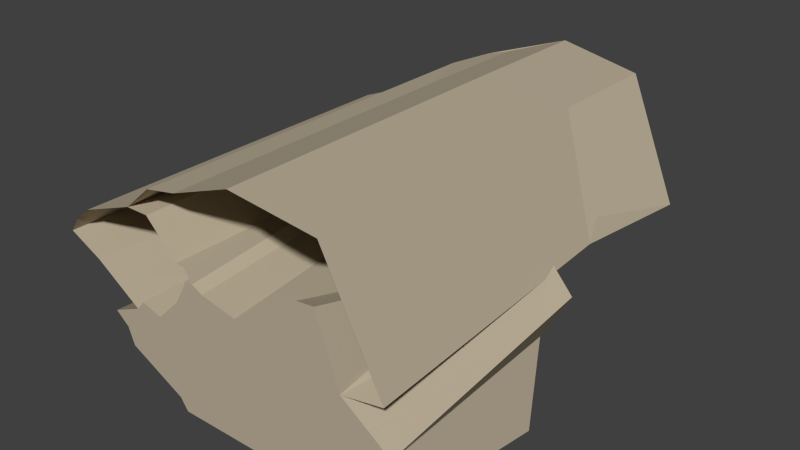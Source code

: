 # Source: mountain2.blend  (saved by Blender 2.74.0; exported with 4.5.12 LTS)
import bpy
from mathutils import Matrix  # noqa: F401  (used for matrix-valued properties, if any)

bpy.ops.wm.read_factory_settings(use_empty=True)
scene = bpy.context.scene
scene.name = 'Scene'

# ---- collections
col_collection_1 = bpy.data.collections.new('Collection 1'); scene.collection.children.link(col_collection_1)

# ---- materials (node trees are filled in below, after node groups)
mat_material_001 = bpy.data.materials.new('Material.001')
mat_material_001.alpha_threshold = 0.0
mat_material_001.use_transparent_shadow = False
mat_material_001.diffuse_color = (0.5003, 0.4304, 0.3154, 1.0)
mat_material_001.roughness = 0.5

# ---- material node trees

# ---- world
world_world = bpy.data.worlds.new('World'); scene.world = world_world
world_world.color = (0.05088, 0.05088, 0.05088)
world_world.use_sun_shadow = False
world_world.sun_shadow_jitter_overblur = 0.0
world_world.cycles.sampling_method = 'MANUAL'
world_world.cycles.sample_map_resolution = 256

# ---- meshes
me_cube_102 = bpy.data.meshes.new('Cube.102')
me_cube_102.from_pydata([(-4.133, -10.16, -1.787), (-1.428, -10.16, -5.911), (4.469, -10.16, -5.911), (9.356, 0.644, -2.98), (-4.133, 0.8086, -1.521), (-1.179, 0.09045, -4.597), (4.717, -0.7453, -5.118), (9.356, -10.16, -3.424), (-1.82, -10.16, -5.338), (-1.572, 0.1236, -3.901), (4.981, -10.16, -5.338), (4.981, -1.349, -7.05), (8.179, -10.16, -6.937), (8.179, -6.877, -6.937), (10.02, -10.16, -5.338), (10.05, -0.9009, -6.77), (-4.709, -10.16, -3.891), (-4.709, -2.562, -5.47), (-5.018, -10.16, -3.036), (-5.018, 0.119, -3.422), (-5.712, -10.16, -2.466), (-5.712, 0.04193, -2.799), (10.08, 1.839, -1.275), (10.08, -10.16, -2.61), (7.636, 2.174, 1.119), (7.636, -10.16, -0.86), (-3.721, -10.16, -1.304), (-3.721, 0.6093, -1.076), (-2.635, -10.16, -1.606), (-2.635, 0.4324, -1.542), (-1.398, -10.16, -0.3948), (-1.398, 0.6326, 0.01018), (-0.693, -10.16, 0.8385), (-0.693, 1.29, 1.873), (-0.3155, -10.16, 0.8385), (-0.3155, 1.383, 1.931), (0.2382, -10.16, 0.5616), (0.2382, 1.249, 1.522), (2.101, -10.16, 0.1841), (2.101, 1.035, 1.434), (5.574, -10.16, 2.349), (4.446, 1.801, -1.68), (6.48, -10.16, 2.449), (5.353, 1.841, -1.536), (-4.133, 5.976, -1.787), (-3.746, 5.877, -1.304), (-2.66, 4.437, -1.606), (-1.473, 7.357, -0.3948), (-0.693, 8.735, 0.8385), (-0.3155, 8.845, 0.8385), (-0.7182, -10.16, 1.468), (-0.7182, 3.995, 1.468), (-0.7182, 9.396, 1.468), (-1.196, -10.16, 1.493), (-1.196, 4.16, 1.493), (-1.196, 8.445, 1.493), (-2.807, -10.16, 3.129), (-2.807, 4.766, 3.129), (-2.807, 9.052, 3.129), (-3.99, -10.16, 3.129), (-3.99, 4.436, 3.129), (-3.99, 8.721, 3.129), (-6.91, -10.16, 2.072), (-6.91, 3.719, 2.072), (-6.91, 8.004, 2.072), (-7.79, -10.16, 1.367), (-7.79, 2.617, 1.367), (-7.79, 6.771, 1.367), (-8.269, -10.16, 0.6371), (-8.269, -1.958, 0.6371), (-8.269, 3.443, 0.6371), (-6.507, -10.16, -0.2186), (-6.507, 1.955, -0.2186), (-6.507, 6.109, -0.2186), (-6.759, 6.66, 0.6371), (-2.886, 7.799, -0.7141), (6.342, 0.05974, -4.967), (-0.6678, 11.66, 1.468), (-1.146, 11.49, 1.493), (-2.681, 12.15, 3.129), (-2.933, 12.26, 3.129), (0.03686, 9.065, 0.5616), (2.327, 11.05, 0.1841), (1.547, 11.9, 1.895), (4.572, 11.23, -3.302), (5.378, 11.37, -3.202), (8.089, 11.95, -0.86), (8.893, 5.128, -0.4573), (9.75, -10.16, -0.4573), (9.75, 11.13, -0.4573), (6.73, 6.01, 5.306), (6.781, -10.16, 5.306), (6.781, 11.97, 5.306), (2.175, 6.01, 5.81), (2.225, -10.16, 5.81), (2.225, 12.84, 5.81), (-0.9713, 6.01, 4.677), (-0.9209, -10.16, 4.677), (-0.9209, 12.84, 4.677), (-2.555, -10.16, 4.362), (-2.555, 4.436, 4.362), (-2.555, 9.837, 4.362), (-2.052, 12.26, 4.362)], [], [(21, 20, 0, 4), (4, 0, 26, 27), (3, 22, 23, 7), (1, 5, 6, 2), (15, 3, 7, 14), (22, 24, 25, 23), (5, 1, 8, 9), (6, 11, 10, 2), (11, 13, 12, 10), (13, 15, 14, 12), (9, 8, 16, 17), (17, 16, 18, 19), (19, 18, 20, 21), (27, 26, 28, 29), (29, 28, 30, 31), (31, 30, 32, 33), (33, 32, 34, 35), (35, 34, 36, 37), (37, 36, 38, 39), (39, 38, 40, 41), (41, 40, 42, 43), (24, 43, 42, 25), (13, 76, 15), (0, 20, 18, 16, 8, 1, 2, 10, 12, 14, 7, 23, 25, 42, 40, 38, 36, 34, 32, 30, 28, 26), (31, 47, 48, 33), (27, 45, 46, 29), (33, 48, 49, 35), (29, 46, 47, 31), (4, 44, 45, 27), (49, 52, 51, 35), (34, 35, 51, 50), (52, 55, 54, 51), (50, 51, 54, 53), (55, 58, 57, 54), (53, 54, 57, 56), (58, 61, 60, 57), (56, 57, 60, 59), (61, 64, 63, 60), (59, 60, 63, 62), (64, 67, 66, 63), (62, 63, 66, 65), (67, 70, 69, 66), (65, 66, 69, 68), (70, 73, 72, 69), (68, 69, 72, 71), (44, 4, 72, 73), (71, 72, 4, 0), (67, 74, 70), (45, 75, 46), (46, 75, 47), (45, 44, 73, 74, 67, 64, 61, 58, 55, 52, 49, 48, 47, 75), (70, 74, 73), (3, 15, 76, 11, 6, 5, 9, 17, 19, 21, 4, 27, 29, 31, 33, 35, 37, 39, 41, 43, 24, 22), (11, 76, 13), (61, 80, 79, 58), (58, 79, 78, 55), (55, 78, 77, 52), (81, 37, 35, 49), (77, 81, 49, 52), (82, 39, 37, 81), (82, 81, 83), (81, 77, 83), (84, 41, 39, 82), (85, 43, 41, 84), (86, 24, 43, 85), (24, 86, 89, 87), (25, 24, 87, 88), (87, 89, 92, 90), (88, 87, 90, 91), (90, 92, 95, 93), (91, 90, 93, 94), (93, 95, 98, 96), (94, 93, 96, 97), (61, 101, 102, 80), (60, 100, 101, 61), (60, 59, 99, 100), (96, 98, 102, 101), (101, 100, 96), (96, 100, 99, 97), (78, 79, 80, 102, 98, 95, 92, 89, 86, 85, 84, 82, 83, 77)])
me_cube_102.materials.append(mat_material_001)
me_cube_102.use_remesh_preserve_volume = False
me_cube_102.use_remesh_preserve_attributes = False
me_cube_102.use_mirror_vertex_groups = False
me_cube_102.update()
me_cube_102.normals_split_custom_set([tuple(v) for v in zip(*[iter([-0.5272, 0.002668, 0.8497, -0.5272, 0.002668, 0.8497, -0.5272, 0.002668, 0.8497, -0.5272, 0.002668, 0.8497, -0.7491, -0.01506, 0.6623, -0.7491, -0.01506, 0.6623, -0.7491, -0.01506, 0.6623, -0.7491, -0.01506, 0.6623, 0.858, 0.03995, -0.5121, 0.858, 0.03995, -0.5121, 0.858, 0.03995, -0.5121, 0.858, 0.03995, -0.5121, -0.03628, 0.1074, -0.9936, -0.03628, 0.1074, -0.9936, -0.03628, 0.1074, -0.9936, -0.03628, 0.1074, -0.9936, 0.9734, 0.009812, 0.229, 0.9734, 0.009812, 0.229, 0.9734, 0.009812, 0.229, 0.9734, 0.009812, 0.229, 0.639, -0.1038, 0.7622, 0.639, -0.1038, 0.7622, 0.639, -0.1038, 0.7622, 0.639, -0.1038, 0.7622, -0.8461, 0.09082, -0.5252, -0.8461, 0.09082, -0.5252, -0.8461, 0.09082, -0.5252, -0.8461, 0.09082, -0.5252, -0.8704, -0.01295, -0.4922, -0.8704, -0.01295, -0.4922, -0.8704, -0.01295, -0.4922, -0.8704, -0.01295, -0.4922, -0.3313, -0.1322, -0.9342, -0.3313, -0.1322, -0.9342, -0.3313, -0.1322, -0.9342, -0.3313, -0.1322, -0.9342, 0.5496, -0.09609, -0.8299, 0.5496, -0.09609, -0.8299, 0.5496, -0.09609, -0.8299, 0.5496, -0.09609, -0.8299, 0.02405, -0.008323, -0.9997, 0.02405, -0.008323, -0.9997, 0.02405, -0.008323, -0.9997, 0.02405, -0.008323, -0.9997, -0.9817, -0.02083, -0.1894, -0.9817, -0.02083, -0.1894, -0.9817, -0.02083, -0.1894, -0.9817, -0.02083, -0.1894, -0.6507, -0.02664, -0.7588, -0.6507, -0.02664, -0.7588, -0.6507, -0.02664, -0.7588, -0.6507, -0.02664, -0.7588, 0.3321, -0.0129, 0.9431, 0.3321, -0.0129, 0.9431, 0.3321, -0.0129, 0.9431, 0.3321, -0.0129, 0.9431, -0.7445, -0.01464, 0.6675, -0.7445, -0.01464, 0.6675, -0.7445, -0.01464, 0.6675, -0.7445, -0.01464, 0.6675, -0.9076, -0.02711, 0.4189, -0.9076, -0.02711, 0.4189, -0.9076, -0.02711, 0.4189, -0.9076, -0.02711, 0.4189, -0.06534, -0.09192, 0.9936, -0.06534, -0.09192, 0.9936, -0.06534, -0.09192, 0.9936, -0.06534, -0.09192, 0.9936, 0.5188, -0.07614, 0.8515, 0.5188, -0.07614, 0.8515, 0.5188, -0.07614, 0.8515, 0.5188, -0.07614, 0.8515, 0.1177, -0.09662, 0.9883, 0.1177, -0.09662, 0.9883, 0.1177, -0.09662, 0.9883, 0.1177, -0.09662, 0.9883, 0.1438, 0.1248, 0.9817, 0.1438, 0.1248, 0.9817, 0.1438, 0.1248, 0.9817, 0.1438, 0.1248, 0.9817, -0.134, 0.3029, 0.9436, -0.134, 0.3029, 0.9436, -0.134, 0.3029, 0.9436, -0.134, 0.3029, 0.9436, 0.1779, 0.08905, 0.98, 0.1779, 0.08905, 0.98, 0.1779, 0.08905, 0.98, 0.1779, 0.08905, 0.98, -0.4006, 0.1505, -0.9038, -0.4006, 0.1505, -0.9038, -0.4006, 0.1505, -0.9038, 0.0, -1.0, 1.694e-07, 0.0, -1.0, 1.694e-07, 0.0, -1.0, 1.694e-07, 0.0, -1.0, 1.694e-07, 0.0, -1.0, 1.694e-07, 0.0, -1.0, 1.694e-07, 0.0, -1.0, 1.694e-07, 0.0, -1.0, 1.694e-07, 0.0, -1.0, 1.694e-07, 0.0, -1.0, 1.694e-07, 0.0, -1.0, 1.694e-07, 0.0, -1.0, 1.694e-07, 0.0, -1.0, 1.694e-07, 0.0, -1.0, 1.694e-07, 0.0, -1.0, 1.694e-07, 0.0, -1.0, 1.694e-07, 0.0, -1.0, 1.694e-07, 0.0, -1.0, 1.694e-07, 0.0, -1.0, 1.694e-07, 0.0, -1.0, 1.694e-07, 0.0, -1.0, 1.694e-07, 0.0, -1.0, 1.694e-07, 0.9103, -0.03703, -0.4122, 0.9103, -0.03703, -0.4122, 0.9103, -0.03703, -0.4122, 0.9103, -0.03703, -0.4122, -0.3536, -0.03138, -0.9349, -0.3536, -0.03138, -0.9349, -0.3536, -0.03138, -0.9349, -0.3536, -0.03138, -0.9349, 0.1138, -0.1404, -0.9835, 0.1138, -0.1404, -0.9835, 0.1138, -0.1404, -0.9835, 0.1138, -0.1404, -0.9835, 0.7634, -0.02106, -0.6456, 0.7634, -0.02106, -0.6456, 0.7634, -0.02106, -0.6456, 0.7634, -0.02106, -0.6456, 0.7527, -0.02934, -0.6577, 0.7527, -0.02934, -0.6577, 0.7527, -0.02934, -0.6577, 0.7527, -0.02934, -0.6577, 0.4732, 0.07458, 0.8778, 0.4732, 0.07458, 0.8778, 0.4732, 0.07458, 0.8778, 0.4732, 0.07458, 0.8778, 0.0674, -0.04239, 0.9968, 0.0674, -0.04239, 0.9968, 0.0674, -0.04239, 0.9968, 0.0674, -0.04239, 0.9968, 0.05256, 6.184e-08, 0.9986, 0.05256, 6.184e-08, 0.9986, 0.05256, 6.184e-08, 0.9986, 0.05256, 6.184e-08, 0.9986, 0.05256, 4.573e-08, 0.9986, 0.05256, 4.573e-08, 0.9986, 0.05256, 4.573e-08, 0.9986, 0.05256, 4.573e-08, 0.9986, 0.7126, 7.27e-08, 0.7016, 0.7126, 7.27e-08, 0.7016, 0.7126, 7.27e-08, 0.7016, 0.7126, 7.27e-08, 0.7016, 0.7126, 3.14e-08, 0.7016, 0.7126, 3.14e-08, 0.7016, 0.7126, 3.14e-08, 0.7016, 0.7126, 3.14e-08, 0.7016, -1.881e-07, 1.113e-07, 1.0, -1.881e-07, 1.113e-07, 1.0, -1.881e-07, 1.113e-07, 1.0, -1.881e-07, 1.113e-07, 1.0, -2.184e-07, 4.845e-08, 1.0, -2.184e-07, 4.845e-08, 1.0, -2.184e-07, 4.845e-08, 1.0, -2.184e-07, 4.845e-08, 1.0, -0.3404, 7.167e-08, 0.9403, -0.3404, 7.167e-08, 0.9403, -0.3404, 7.167e-08, 0.9403, -0.3404, 7.167e-08, 0.9403, -0.3404, 4.707e-08, 0.9403, -0.3404, 4.707e-08, 0.9403, -0.3404, 4.707e-08, 0.9403, -0.3404, 4.707e-08, 0.9403, -0.6247, 1.002e-07, 0.7809, -0.6247, 1.002e-07, 0.7809, -0.6247, 1.002e-07, 0.7809, -0.6247, 1.002e-07, 0.7809, -0.6247, 5.512e-08, 0.7809, -0.6247, 5.512e-08, 0.7809, -0.6247, 5.512e-08, 0.7809, -0.6247, 5.512e-08, 0.7809, -0.8365, 0.0, 0.548, -0.8365, 0.0, 0.548, -0.8365, 0.0, 0.548, -0.8365, 0.0, 0.548, -0.8365, 1.049e-08, 0.548, -0.8365, 1.049e-08, 0.548, -0.8365, 1.049e-08, 0.548, -0.8365, 1.049e-08, 0.548, -0.4369, -1.019e-07, -0.8995, -0.4369, -1.019e-07, -0.8995, -0.4369, -1.019e-07, -0.8995, -0.4369, -1.019e-07, -0.8995, -0.4369, 1.265e-07, -0.8995, -0.4369, 1.265e-07, -0.8995, -0.4369, 1.265e-07, -0.8995, -0.4369, 1.265e-07, -0.8995, -0.5221, -0.02435, -0.8525, -0.5221, -0.02435, -0.8525, -0.5221, -0.02435, -0.8525, -0.5221, -0.02435, -0.8525, -0.5157, 0.00988, -0.8567, -0.5157, 0.00988, -0.8567, -0.5157, 0.00988, -0.8567, -0.5157, 0.00988, -0.8567, -0.5404, 0.2537, -0.8023, -0.5404, 0.2537, -0.8023, -0.5404, 0.2537, -0.8023, 0.07832, 0.2606, -0.9623, 0.07832, 0.2606, -0.9623, 0.07832, 0.2606, -0.9623, 0.2904, 0.2636, -0.9199, 0.2904, 0.2636, -0.9199, 0.2904, 0.2636, -0.9199, -0.2279, 0.8411, -0.4906, -0.2279, 0.8411, -0.4906, -0.2279, 0.8411, -0.4906, -0.2279, 0.8411, -0.4906, -0.2279, 0.8411, -0.4906, -0.2279, 0.8411, -0.4906, -0.2279, 0.8411, -0.4906, -0.2279, 0.8411, -0.4906, -0.2279, 0.8411, -0.4906, -0.2279, 0.8411, -0.4906, -0.2279, 0.8411, -0.4906, -0.2279, 0.8411, -0.4906, -0.2279, 0.8411, -0.4906, -0.2279, 0.8411, -0.4906, -0.7965, 0.3739, -0.4751, -0.7965, 0.3739, -0.4751, -0.7965, 0.3739, -0.4751, -0.05824, 0.9328, -0.3557, -0.05824, 0.9328, -0.3557, -0.05824, 0.9328, -0.3557, -0.05824, 0.9328, -0.3557, -0.05824, 0.9328, -0.3557, -0.05824, 0.9328, -0.3557, -0.05824, 0.9328, -0.3557, -0.05824, 0.9328, -0.3557, -0.05824, 0.9328, -0.3557, -0.05824, 0.9328, -0.3557, -0.05824, 0.9328, -0.3557, -0.05824, 0.9328, -0.3557, -0.05824, 0.9328, -0.3557, -0.05824, 0.9328, -0.3557, -0.05824, 0.9328, -0.3557, -0.05824, 0.9328, -0.3557, -0.05824, 0.9328, -0.3557, -0.05824, 0.9328, -0.3557, -0.05824, 0.9328, -0.3557, -0.05824, 0.9328, -0.3557, -0.05824, 0.9328, -0.3557, -0.05824, 0.9328, -0.3557, 0.6493, 0.3619, -0.6689, 0.6493, 0.3619, -0.6689, 0.6493, 0.3619, -0.6689, 0.0, 7.382e-08, -1.0, 0.0, 7.382e-08, -1.0, 0.0, 7.382e-08, -1.0, 0.0, 7.382e-08, -1.0, -0.7167, 0.02055, -0.6971, -0.7167, 0.02055, -0.6971, -0.7167, 0.02055, -0.6971, -0.7167, 0.02055, -0.6971, -0.05375, 0.00102, -0.9986, -0.05375, 0.00102, -0.9986, -0.05375, 0.00102, -0.9986, -0.05375, 0.00102, -0.9986, -0.5931, -0.1149, -0.7969, -0.5931, -0.1149, -0.7969, -0.5931, -0.1149, -0.7969, -0.5931, -0.1149, -0.7969, -0.7581, 0.05051, -0.6502, -0.7581, 0.05051, -0.6502, -0.7581, 0.05051, -0.6502, -0.7581, 0.05051, -0.6502, -0.05854, -0.1227, -0.9907, -0.05854, -0.1227, -0.9907, -0.05854, -0.1227, -0.9907, -0.05854, -0.1227, -0.9907, -0.5941, 0.5797, -0.5576, -0.5941, 0.5797, -0.5576, -0.5941, 0.5797, -0.5576, 0.139, 0.3604, -0.9224, 0.139, 0.3604, -0.9224, 0.139, 0.3604, -0.9224, -0.8142, -0.0704, -0.5764, -0.8142, -0.0704, -0.5764, -0.8142, -0.0704, -0.5764, -0.8142, -0.0704, -0.5764, 0.1567, -0.17, -0.9729, 0.1567, -0.17, -0.9729, 0.1567, -0.17, -0.9729, 0.1567, -0.17, -0.9729, 0.7128, -0.1471, -0.6858, 0.7128, -0.1471, -0.6858, 0.7128, -0.1471, -0.6858, 0.7128, -0.1471, -0.6858, -0.3123, -0.09261, -0.9454, -0.3123, -0.09261, -0.9454, -0.3123, -0.09261, -0.9454, -0.3123, -0.09261, -0.9454, -0.3708, 0.05489, -0.9271, -0.3708, 0.05489, -0.9271, -0.3708, 0.05489, -0.9271, -0.3708, 0.05489, -0.9271, 0.9075, -0.06885, 0.4144, 0.9075, -0.06885, 0.4144, 0.9075, -0.06885, 0.4144, 0.9075, -0.06885, 0.4144, 0.914, 0.02638, 0.4049, 0.914, 0.02638, 0.4049, 0.914, 0.02638, 0.4049, 0.914, 0.02638, 0.4049, 0.1097, -0.0008632, 0.994, 0.1097, -0.0008632, 0.994, 0.1097, -0.0008632, 0.994, 0.1097, -0.0008632, 0.994, 0.1098, 0.0003419, 0.994, 0.1098, 0.0003419, 0.994, 0.1098, 0.0003419, 0.994, 0.1098, 0.0003419, 0.994, -0.3387, 0.002495, 0.9409, -0.3387, 0.002495, 0.9409, -0.3387, 0.002495, 0.9409, -0.3387, 0.002495, 0.9409, -0.3387, -0.001054, 0.9409, -0.3387, -0.001054, 0.9409, -0.3387, -0.001054, 0.9409, -0.3387, -0.001054, 0.9409, -0.7578, 0.1982, 0.6217, -0.7578, 0.1982, 0.6217, -0.7578, 0.1982, 0.6217, -0.7578, 0.1982, 0.6217, -0.6519, 5.204e-08, 0.7583, -0.6519, 5.204e-08, 0.7583, -0.6519, 5.204e-08, 0.7583, -0.6519, 5.204e-08, 0.7583, -0.6519, 2.494e-08, 0.7583, -0.6519, 2.494e-08, 0.7583, -0.6519, 2.494e-08, 0.7583, -0.6519, 2.494e-08, 0.7583, -0.2116, 0.01265, 0.9773, -0.2116, 0.01265, 0.9773, -0.2116, 0.01265, 0.9773, -0.2116, 0.01265, 0.9773, -0.195, 8.199e-08, 0.9808, -0.195, 8.199e-08, 0.9808, -0.195, 8.199e-08, 0.9808, -0.1919, -0.000314, 0.9814, -0.1919, -0.000314, 0.9814, -0.1919, -0.000314, 0.9814, -0.1919, -0.000314, 0.9814, 0.01257, 0.9877, -0.156, 0.01257, 0.9877, -0.156, 0.01257, 0.9877, -0.156, 0.01257, 0.9877, -0.156, 0.01257, 0.9877, -0.156, 0.01257, 0.9877, -0.156, 0.01257, 0.9877, -0.156, 0.01257, 0.9877, -0.156, 0.01257, 0.9877, -0.156, 0.01257, 0.9877, -0.156, 0.01257, 0.9877, -0.156, 0.01257, 0.9877, -0.156, 0.01257, 0.9877, -0.156, 0.01257, 0.9877, -0.156])] * 3)])

# ---- objects
ob_mountain2 = bpy.data.objects.new('mountain2', me_cube_102)

# ---- transforms, parenting, visibility, modifiers, constraints
ob_mountain2.location = (0.0, 0.0, 0.0)
ob_mountain2.color = (0.8, 0.8, 0.8, 1.0)
ob_mountain2.lineart.crease_threshold = 0.0

# ---- collection membership
col_collection_1.objects.link(ob_mountain2)

# ---- scene / render settings (as saved in the file)
scene.frame_start = 1; scene.frame_end = 250; scene.frame_set(1)
scene.render.engine = 'BLENDER_EEVEE_NEXT'
scene.render.resolution_percentage = 50
scene.render.dither_intensity = 0.0
scene.cycles.use_denoising = False
scene.cycles.samples = 10
scene.cycles.sampling_pattern = 'TABULATED_SOBOL'
scene.cycles.light_sampling_threshold = 0.0
scene.cycles.use_adaptive_sampling = False
scene.cycles.use_light_tree = False
scene.cycles.blur_glossy = 0.0
scene.cycles.pixel_filter_type = 'GAUSSIAN'
scene.cycles.sample_clamp_indirect = 0.0
scene.view_settings.view_transform = 'Standard'
bpy.context.view_layer.update()

# ---- added for rendering (the .blend has no active camera and no usable light): camera, sun
cam_auto = bpy.data.cameras.new('AutoCamera')
cam_auto.lens = 50.0
cam_auto.sensor_width = 36.0
cam_auto.clip_end = 1000.0
ob_auto_camera = bpy.data.objects.new('AutoCamera', cam_auto)
scene.collection.objects.link(ob_auto_camera)
ob_auto_camera.location = (30.6179, -34.3136, 23.1497)
ob_auto_camera.rotation_euler = (1.09748, -7.21219e-08, 0.694738)
scene.camera = ob_auto_camera
light_auto_sun = bpy.data.lights.new('AutoSun', 'SUN')
light_auto_sun.energy = 3.0
light_auto_sun.angle = 0.0523599
ob_auto_sun = bpy.data.objects.new('AutoSun', light_auto_sun)
scene.collection.objects.link(ob_auto_sun)
ob_auto_sun.rotation_euler = (0.872665, 0.174533, 0.523599)
bpy.context.view_layer.update()
